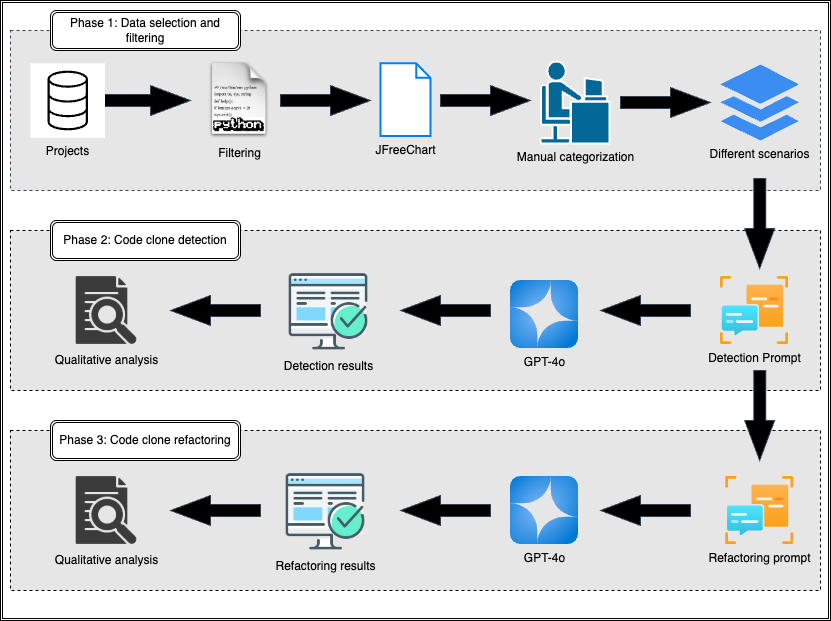

The diagram above was exported from draw.io. Its source (the exported page's mxGraphModel, read from the mxfile embedded in the PNG):
<mxGraphModel dx="1236" dy="719" grid="1" gridSize="10" guides="1" tooltips="1" connect="1" arrows="1" fold="1" page="1" pageScale="1" pageWidth="850" pageHeight="1100" math="0" shadow="0">
  <root>
    <mxCell id="0" />
    <mxCell id="1" parent="0" />
    <mxCell id="BXCesNrIuObBj8kGgurS-1" value="" style="shape=ext;double=1;whiteSpace=wrap;html=1;" parent="1" vertex="1">
      <mxGeometry x="10" y="20" width="830" height="620" as="geometry" />
    </mxCell>
    <mxCell id="BXCesNrIuObBj8kGgurS-28" value="" style="rounded=0;whiteSpace=wrap;html=1;dashed=1;fillColor=#E6E6E6;" parent="1" vertex="1">
      <mxGeometry x="20" y="450" width="810" height="160" as="geometry" />
    </mxCell>
    <mxCell id="BXCesNrIuObBj8kGgurS-26" value="" style="rounded=0;whiteSpace=wrap;html=1;dashed=1;fillColor=#E6E6E6;" parent="1" vertex="1">
      <mxGeometry x="20" y="250" width="810" height="160" as="geometry" />
    </mxCell>
    <mxCell id="BXCesNrIuObBj8kGgurS-4" value="" style="rounded=0;whiteSpace=wrap;html=1;dashed=1;fillColor=#E6E6E6;strokeColor=#314354;fontColor=#ffffff;" parent="1" vertex="1">
      <mxGeometry x="20" y="50" width="810" height="160" as="geometry" />
    </mxCell>
    <mxCell id="BXCesNrIuObBj8kGgurS-2" value="Phase 1: Data selection and filtering" style="shape=ext;double=1;rounded=1;whiteSpace=wrap;html=1;" parent="1" vertex="1">
      <mxGeometry x="60" y="30" width="190" height="40" as="geometry" />
    </mxCell>
    <mxCell id="BXCesNrIuObBj8kGgurS-8" value="" style="html=1;shadow=0;dashed=0;align=center;verticalAlign=middle;shape=mxgraph.arrows2.arrow;dy=0.6;dx=40;notch=0;fillColor=#000000;fontColor=#ffffff;strokeColor=#314354;" parent="1" vertex="1">
      <mxGeometry x="110" y="105" width="90" height="30" as="geometry" />
    </mxCell>
    <mxCell id="BXCesNrIuObBj8kGgurS-14" value="Projects" style="sketch=0;points=[[0,0,0],[0.25,0,0],[0.5,0,0],[0.75,0,0],[1,0,0],[0,1,0],[0.25,1,0],[0.5,1,0],[0.75,1,0],[1,1,0],[0,0.25,0],[0,0.5,0],[0,0.75,0],[1,0.25,0],[1,0.5,0],[1,0.75,0]];outlineConnect=0;dashed=0;verticalLabelPosition=bottom;verticalAlign=top;align=center;html=1;fontSize=12;fontStyle=0;aspect=fixed;shape=mxgraph.aws4.resourceIcon;resIcon=mxgraph.aws4.database;" parent="1" vertex="1">
      <mxGeometry x="40" y="82.75" width="74.5" height="74.5" as="geometry" />
    </mxCell>
    <mxCell id="BXCesNrIuObBj8kGgurS-17" value="&lt;span style=&quot;background-color: light-dark(rgb(230, 230, 230), rgb(18, 18, 18));&quot;&gt;Filtering&lt;/span&gt;" style="shape=image;html=1;verticalAlign=top;verticalLabelPosition=bottom;labelBackgroundColor=#ffffff;imageAspect=0;aspect=fixed;image=https://cdn1.iconfinder.com/data/icons/DarkGlass_Reworked/128x128/mimetypes/source_py.png" parent="1" vertex="1">
      <mxGeometry x="210" y="81.5" width="77" height="77" as="geometry" />
    </mxCell>
    <mxCell id="BXCesNrIuObBj8kGgurS-19" value="&lt;span style=&quot;background-color: light-dark(rgb(230, 230, 230), rgb(18, 18, 18));&quot;&gt;JFreeChart&lt;/span&gt;" style="html=1;verticalLabelPosition=bottom;align=center;labelBackgroundColor=#ffffff;verticalAlign=top;strokeWidth=2;strokeColor=#0080F0;shadow=0;dashed=0;shape=mxgraph.ios7.icons.document;" parent="1" vertex="1">
      <mxGeometry x="390" y="82.75" width="50" height="72.75" as="geometry" />
    </mxCell>
    <mxCell id="BXCesNrIuObBj8kGgurS-20" value="" style="html=1;shadow=0;dashed=0;align=center;verticalAlign=middle;shape=mxgraph.arrows2.arrow;dy=0.6;dx=40;notch=0;fillColor=#000000;fontColor=#ffffff;strokeColor=#314354;" parent="1" vertex="1">
      <mxGeometry x="290" y="105" width="90" height="30" as="geometry" />
    </mxCell>
    <mxCell id="BXCesNrIuObBj8kGgurS-21" value="" style="html=1;shadow=0;dashed=0;align=center;verticalAlign=middle;shape=mxgraph.arrows2.arrow;dy=0.6;dx=40;notch=0;fillColor=#000000;fontColor=#ffffff;strokeColor=#314354;" parent="1" vertex="1">
      <mxGeometry x="450" y="105" width="90" height="30" as="geometry" />
    </mxCell>
    <mxCell id="BXCesNrIuObBj8kGgurS-22" value="Manual categorization" style="shape=mxgraph.cisco.people.androgenous_person;html=1;pointerEvents=1;dashed=0;fillColor=#036897;strokeColor=#ffffff;strokeWidth=2;verticalLabelPosition=bottom;verticalAlign=top;align=center;outlineConnect=0;" parent="1" vertex="1">
      <mxGeometry x="550" y="81" width="69" height="82" as="geometry" />
    </mxCell>
    <mxCell id="BXCesNrIuObBj8kGgurS-24" value="" style="html=1;shadow=0;dashed=0;align=center;verticalAlign=middle;shape=mxgraph.arrows2.arrow;dy=0.6;dx=40;notch=0;fillColor=#000000;fontColor=#ffffff;strokeColor=#314354;" parent="1" vertex="1">
      <mxGeometry x="630" y="107" width="90" height="30" as="geometry" />
    </mxCell>
    <mxCell id="BXCesNrIuObBj8kGgurS-25" value="Phase 2: Code clone detection" style="shape=ext;double=1;rounded=1;whiteSpace=wrap;html=1;" parent="1" vertex="1">
      <mxGeometry x="60" y="240" width="190" height="40" as="geometry" />
    </mxCell>
    <mxCell id="BXCesNrIuObBj8kGgurS-27" value="Phase 3: Code clone refactoring" style="shape=ext;double=1;rounded=1;whiteSpace=wrap;html=1;" parent="1" vertex="1">
      <mxGeometry x="60" y="440" width="190" height="40" as="geometry" />
    </mxCell>
    <mxCell id="BXCesNrIuObBj8kGgurS-29" value="&lt;span style=&quot;background-color: rgb(230, 230, 230);&quot;&gt;GPT-4o&lt;/span&gt;" style="image;aspect=fixed;html=1;points=[];align=center;fontSize=12;image=img/lib/azure2/ai_machine_learning/Azure_OpenAI.svg;" parent="1" vertex="1">
      <mxGeometry x="520" y="300" width="68" height="68" as="geometry" />
    </mxCell>
    <mxCell id="BXCesNrIuObBj8kGgurS-30" value="&lt;span style=&quot;background-color: rgb(230, 230, 230);&quot;&gt;GPT-4o&lt;/span&gt;" style="image;aspect=fixed;html=1;points=[];align=center;fontSize=12;image=img/lib/azure2/ai_machine_learning/Azure_OpenAI.svg;" parent="1" vertex="1">
      <mxGeometry x="520" y="496" width="68" height="68" as="geometry" />
    </mxCell>
    <mxCell id="BXCesNrIuObBj8kGgurS-31" value="Different scenarios" style="sketch=0;html=1;aspect=fixed;strokeColor=none;shadow=0;fillColor=#3B8DF1;verticalAlign=top;labelPosition=center;verticalLabelPosition=bottom;shape=mxgraph.gcp2.files" parent="1" vertex="1">
      <mxGeometry x="730" y="84" width="78.35" height="76" as="geometry" />
    </mxCell>
    <mxCell id="lckyHnoySyFnY8lD9fv0-1" value="" style="html=1;shadow=0;dashed=0;align=center;verticalAlign=middle;shape=mxgraph.arrows2.arrow;dy=0.6;dx=40;notch=0;fillColor=#000000;fontColor=#ffffff;strokeColor=#314354;direction=west;" parent="1" vertex="1">
      <mxGeometry x="610" y="315" width="90" height="30" as="geometry" />
    </mxCell>
    <mxCell id="lckyHnoySyFnY8lD9fv0-3" value="&lt;span style=&quot;background-color: rgb(230, 230, 230);&quot;&gt;Detection Prompt&lt;/span&gt;" style="image;aspect=fixed;html=1;points=[];align=center;fontSize=12;image=img/lib/azure2/ai_machine_learning/Language_Services.svg;" parent="1" vertex="1">
      <mxGeometry x="730" y="296" width="68" height="68" as="geometry" />
    </mxCell>
    <mxCell id="lckyHnoySyFnY8lD9fv0-9" value="" style="html=1;shadow=0;dashed=0;align=center;verticalAlign=middle;shape=mxgraph.arrows2.arrow;dy=0.6;dx=40;notch=0;fillColor=#000000;fontColor=#ffffff;strokeColor=#314354;direction=west;" parent="1" vertex="1">
      <mxGeometry x="410" y="315" width="90" height="30" as="geometry" />
    </mxCell>
    <mxCell id="lckyHnoySyFnY8lD9fv0-14" value="&lt;span style=&quot;background-color: light-dark(rgb(230, 230, 230), rgb(18, 18, 18));&quot;&gt;Detection results&lt;/span&gt;" style="shape=image;html=1;verticalAlign=top;verticalLabelPosition=bottom;labelBackgroundColor=#ffffff;imageAspect=0;aspect=fixed;image=https://cdn0.iconfinder.com/data/icons/web-development-79/32/development_computer_website_check_result-128.png" parent="1" vertex="1">
      <mxGeometry x="296" y="288" width="84" height="84" as="geometry" />
    </mxCell>
    <mxCell id="lckyHnoySyFnY8lD9fv0-15" value="" style="html=1;shadow=0;dashed=0;align=center;verticalAlign=middle;shape=mxgraph.arrows2.arrow;dy=0.6;dx=40;notch=0;fillColor=#000000;fontColor=#ffffff;strokeColor=#314354;direction=west;" parent="1" vertex="1">
      <mxGeometry x="180" y="315" width="90" height="30" as="geometry" />
    </mxCell>
    <mxCell id="lckyHnoySyFnY8lD9fv0-16" value="&lt;span style=&quot;background-color: light-dark(rgb(230, 230, 230), rgb(18, 18, 18));&quot;&gt;Qualitative analysis&lt;/span&gt;" style="shape=image;html=1;verticalAlign=top;verticalLabelPosition=bottom;labelBackgroundColor=#ffffff;imageAspect=0;aspect=fixed;image=https://cdn3.iconfinder.com/data/icons/school-172/512/analysis_research_search_analytic-128.png" parent="1" vertex="1">
      <mxGeometry x="80" y="294" width="72" height="72" as="geometry" />
    </mxCell>
    <mxCell id="lckyHnoySyFnY8lD9fv0-20" value="&lt;span style=&quot;background-color: rgb(230, 230, 230);&quot;&gt;Refactoring&amp;nbsp;&lt;/span&gt;&lt;span style=&quot;background-color: light-dark(rgb(230, 230, 230), rgb(39, 39, 39)); color: light-dark(rgb(0, 0, 0), rgb(255, 255, 255));&quot;&gt;prompt&lt;/span&gt;" style="image;aspect=fixed;html=1;points=[];align=center;fontSize=12;image=img/lib/azure2/ai_machine_learning/Language_Services.svg;" parent="1" vertex="1">
      <mxGeometry x="735.17" y="496" width="68" height="68" as="geometry" />
    </mxCell>
    <mxCell id="lckyHnoySyFnY8lD9fv0-21" value="" style="html=1;shadow=0;dashed=0;align=center;verticalAlign=middle;shape=mxgraph.arrows2.arrow;dy=0.6;dx=40;notch=0;fillColor=#000000;fontColor=#ffffff;strokeColor=#314354;direction=west;" parent="1" vertex="1">
      <mxGeometry x="610" y="515" width="90" height="30" as="geometry" />
    </mxCell>
    <mxCell id="lckyHnoySyFnY8lD9fv0-23" value="" style="html=1;shadow=0;dashed=0;align=center;verticalAlign=middle;shape=mxgraph.arrows2.arrow;dy=0.6;dx=40;notch=0;fillColor=#000000;fontColor=#ffffff;strokeColor=#314354;direction=south;" parent="1" vertex="1">
      <mxGeometry x="754.17" y="198" width="30" height="90" as="geometry" />
    </mxCell>
    <mxCell id="lckyHnoySyFnY8lD9fv0-24" value="" style="html=1;shadow=0;dashed=0;align=center;verticalAlign=middle;shape=mxgraph.arrows2.arrow;dy=0.6;dx=40;notch=0;fillColor=#000000;fontColor=#ffffff;strokeColor=#314354;direction=south;" parent="1" vertex="1">
      <mxGeometry x="754.17" y="390" width="30" height="90" as="geometry" />
    </mxCell>
    <mxCell id="lckyHnoySyFnY8lD9fv0-25" value="" style="html=1;shadow=0;dashed=0;align=center;verticalAlign=middle;shape=mxgraph.arrows2.arrow;dy=0.6;dx=40;notch=0;fillColor=#000000;fontColor=#ffffff;strokeColor=#314354;direction=west;" parent="1" vertex="1">
      <mxGeometry x="410" y="515" width="90" height="30" as="geometry" />
    </mxCell>
    <mxCell id="lckyHnoySyFnY8lD9fv0-26" value="&lt;span style=&quot;background-color: light-dark(rgb(230, 230, 230), rgb(18, 18, 18));&quot;&gt;Refactoring results&lt;/span&gt;" style="shape=image;html=1;verticalAlign=top;verticalLabelPosition=bottom;labelBackgroundColor=#ffffff;imageAspect=0;aspect=fixed;image=https://cdn0.iconfinder.com/data/icons/web-development-79/32/development_computer_website_check_result-128.png" parent="1" vertex="1">
      <mxGeometry x="293" y="488" width="84" height="84" as="geometry" />
    </mxCell>
    <mxCell id="lckyHnoySyFnY8lD9fv0-27" value="" style="html=1;shadow=0;dashed=0;align=center;verticalAlign=middle;shape=mxgraph.arrows2.arrow;dy=0.6;dx=40;notch=0;fillColor=#000000;fontColor=#ffffff;strokeColor=#314354;direction=west;" parent="1" vertex="1">
      <mxGeometry x="180" y="515" width="90" height="30" as="geometry" />
    </mxCell>
    <mxCell id="lckyHnoySyFnY8lD9fv0-28" value="&lt;span style=&quot;background-color: light-dark(rgb(230, 230, 230), rgb(18, 18, 18));&quot;&gt;Qualitative analysis&lt;/span&gt;" style="shape=image;html=1;verticalAlign=top;verticalLabelPosition=bottom;labelBackgroundColor=#ffffff;imageAspect=0;aspect=fixed;image=https://cdn3.iconfinder.com/data/icons/school-172/512/analysis_research_search_analytic-128.png" parent="1" vertex="1">
      <mxGeometry x="80" y="494" width="72" height="72" as="geometry" />
    </mxCell>
  </root>
</mxGraphModel>